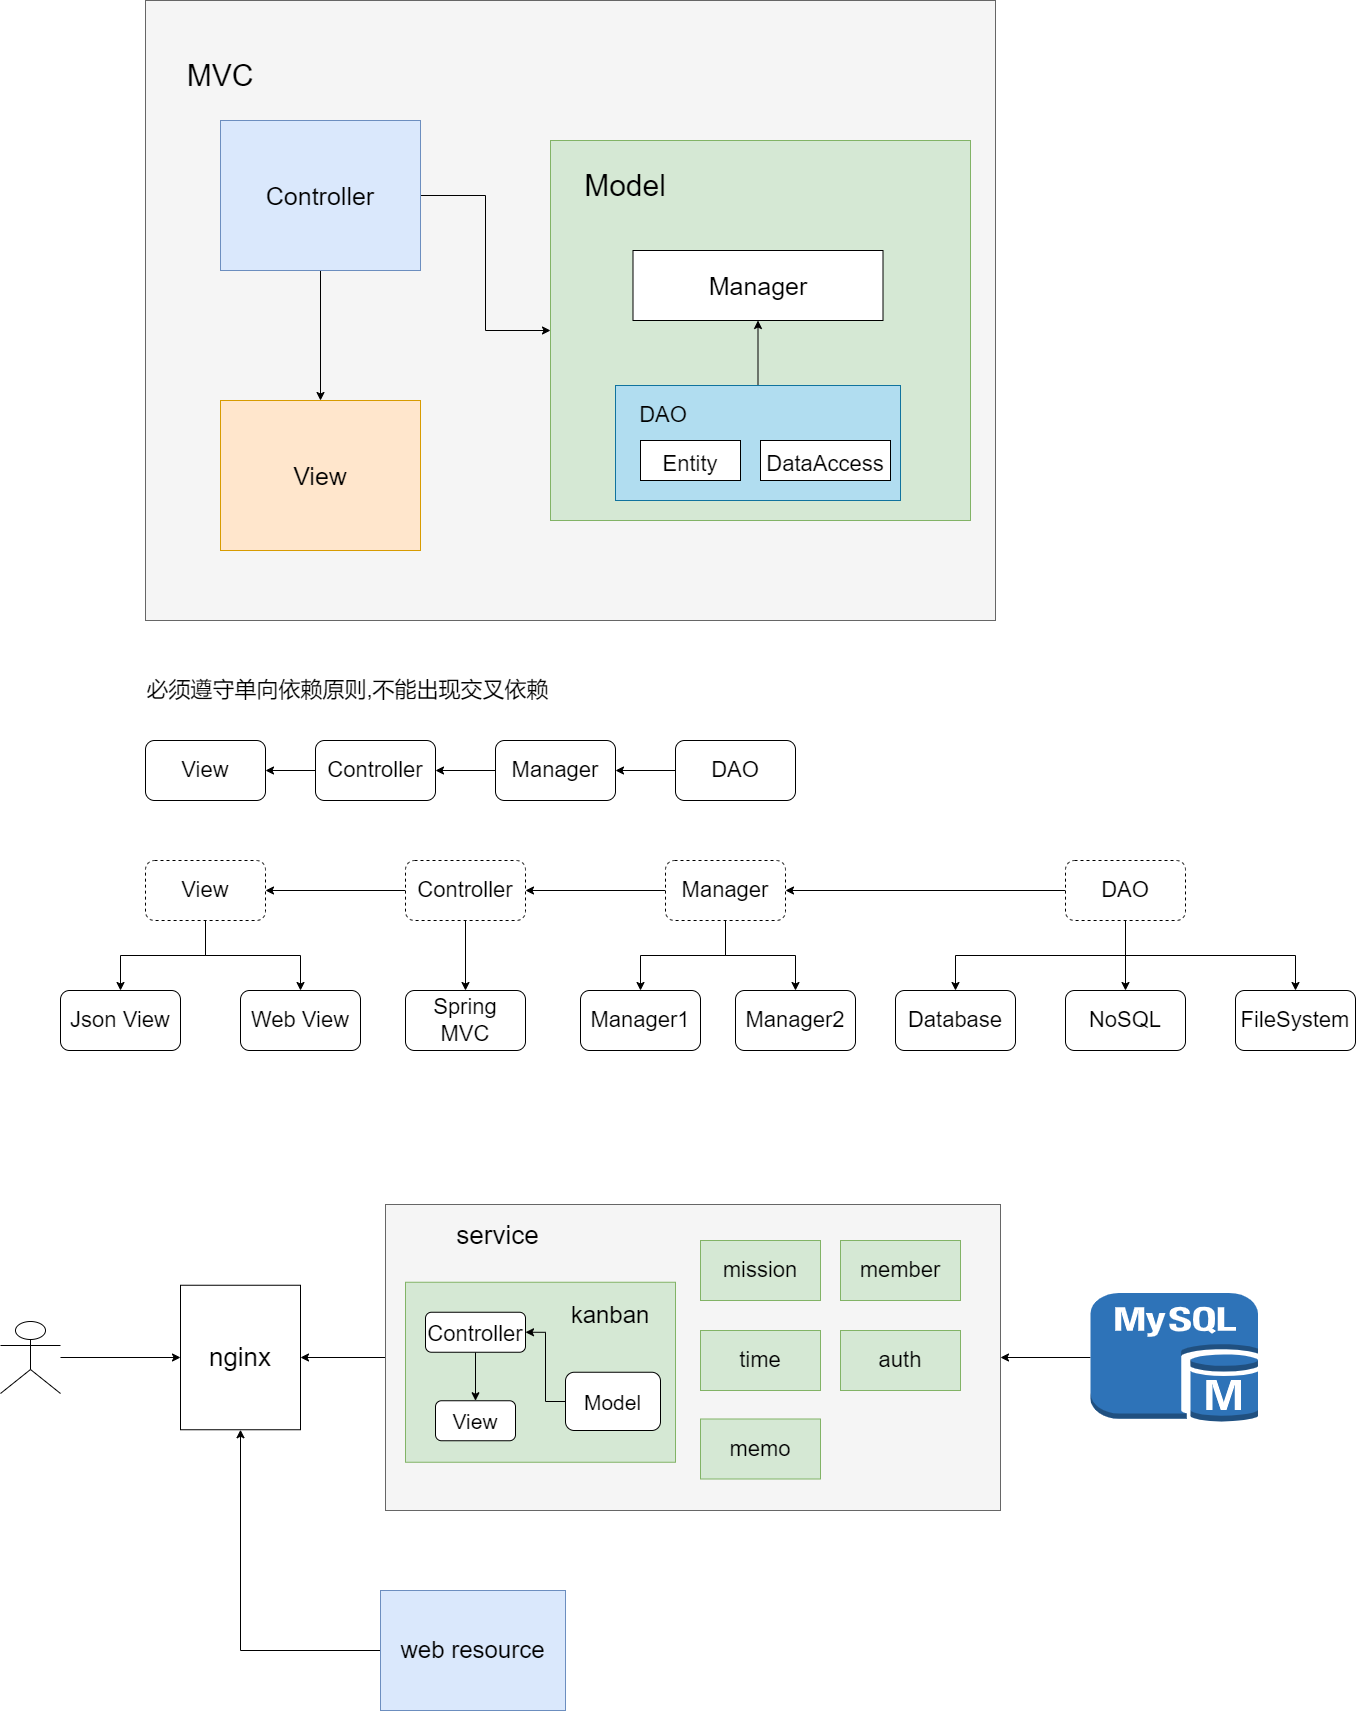

The diagram above was exported from draw.io. Its source (the exported page's mxGraphModel, read from the mxfile embedded in the PNG):
<mxGraphModel dx="2249" dy="762" grid="1" gridSize="10" guides="1" tooltips="1" connect="1" arrows="1" fold="1" page="1" pageScale="1" pageWidth="827" pageHeight="1169" math="0" shadow="0">
  <root>
    <mxCell id="0" />
    <mxCell id="1" parent="0" />
    <mxCell id="xvxfa9iDHH2N1jxBwr1l-1" value="" style="rounded=0;whiteSpace=wrap;html=1;fillColor=#f5f5f5;fontColor=#333333;strokeColor=#666666;" parent="1" vertex="1">
      <mxGeometry x="-215" y="250" width="850" height="620" as="geometry" />
    </mxCell>
    <mxCell id="xvxfa9iDHH2N1jxBwr1l-7" style="edgeStyle=orthogonalEdgeStyle;rounded=0;orthogonalLoop=1;jettySize=auto;html=1;fontSize=25;" parent="1" source="xvxfa9iDHH2N1jxBwr1l-2" target="xvxfa9iDHH2N1jxBwr1l-4" edge="1">
      <mxGeometry relative="1" as="geometry" />
    </mxCell>
    <mxCell id="xvxfa9iDHH2N1jxBwr1l-8" style="edgeStyle=orthogonalEdgeStyle;rounded=0;orthogonalLoop=1;jettySize=auto;html=1;exitX=0.5;exitY=1;exitDx=0;exitDy=0;fontSize=25;" parent="1" source="xvxfa9iDHH2N1jxBwr1l-2" target="xvxfa9iDHH2N1jxBwr1l-3" edge="1">
      <mxGeometry relative="1" as="geometry" />
    </mxCell>
    <mxCell id="xvxfa9iDHH2N1jxBwr1l-2" value="&lt;font style=&quot;font-size: 25px;&quot;&gt;Controller&lt;/font&gt;" style="rounded=0;whiteSpace=wrap;html=1;fillColor=#dae8fc;strokeColor=#6c8ebf;" parent="1" vertex="1">
      <mxGeometry x="-140" y="370" width="200" height="150" as="geometry" />
    </mxCell>
    <mxCell id="xvxfa9iDHH2N1jxBwr1l-3" value="&lt;font style=&quot;font-size: 25px;&quot;&gt;View&lt;/font&gt;" style="rounded=0;whiteSpace=wrap;html=1;fillColor=#ffe6cc;strokeColor=#d79b00;" parent="1" vertex="1">
      <mxGeometry x="-140" y="650" width="200" height="150" as="geometry" />
    </mxCell>
    <mxCell id="xvxfa9iDHH2N1jxBwr1l-4" value="" style="rounded=0;whiteSpace=wrap;html=1;fillColor=#d5e8d4;strokeColor=#82b366;" parent="1" vertex="1">
      <mxGeometry x="190" y="390" width="420" height="380" as="geometry" />
    </mxCell>
    <mxCell id="xvxfa9iDHH2N1jxBwr1l-11" style="edgeStyle=orthogonalEdgeStyle;rounded=0;orthogonalLoop=1;jettySize=auto;html=1;exitX=0.5;exitY=0;exitDx=0;exitDy=0;entryX=0.5;entryY=1;entryDx=0;entryDy=0;fontSize=30;" parent="1" source="xvxfa9iDHH2N1jxBwr1l-5" target="xvxfa9iDHH2N1jxBwr1l-6" edge="1">
      <mxGeometry relative="1" as="geometry" />
    </mxCell>
    <mxCell id="xvxfa9iDHH2N1jxBwr1l-5" value="" style="rounded=0;whiteSpace=wrap;html=1;fontSize=25;fillColor=#b1ddf0;strokeColor=#10739e;" parent="1" vertex="1">
      <mxGeometry x="255" y="635" width="285" height="115" as="geometry" />
    </mxCell>
    <mxCell id="xvxfa9iDHH2N1jxBwr1l-6" value="Manager" style="rounded=0;whiteSpace=wrap;html=1;fontSize=25;" parent="1" vertex="1">
      <mxGeometry x="272.5" y="500" width="250" height="70" as="geometry" />
    </mxCell>
    <mxCell id="xvxfa9iDHH2N1jxBwr1l-9" value="&lt;font style=&quot;font-size: 30px;&quot;&gt;MVC&lt;/font&gt;" style="text;html=1;strokeColor=none;fillColor=none;align=center;verticalAlign=middle;whiteSpace=wrap;rounded=0;fontSize=25;" parent="1" vertex="1">
      <mxGeometry x="-195" y="300" width="110" height="50" as="geometry" />
    </mxCell>
    <mxCell id="xvxfa9iDHH2N1jxBwr1l-10" value="&lt;font style=&quot;font-size: 30px;&quot;&gt;Model&lt;/font&gt;" style="text;html=1;strokeColor=none;fillColor=none;align=center;verticalAlign=middle;whiteSpace=wrap;rounded=0;fontSize=25;" parent="1" vertex="1">
      <mxGeometry x="210" y="410" width="110" height="50" as="geometry" />
    </mxCell>
    <mxCell id="xvxfa9iDHH2N1jxBwr1l-12" value="&lt;font style=&quot;font-size: 22px;&quot;&gt;Entity&lt;/font&gt;" style="rounded=0;whiteSpace=wrap;html=1;fontSize=30;" parent="1" vertex="1">
      <mxGeometry x="280" y="690" width="100" height="40" as="geometry" />
    </mxCell>
    <mxCell id="xvxfa9iDHH2N1jxBwr1l-13" value="&lt;font style=&quot;font-size: 22px;&quot;&gt;DataAccess&lt;/font&gt;" style="rounded=0;whiteSpace=wrap;html=1;fontSize=30;" parent="1" vertex="1">
      <mxGeometry x="400" y="690" width="130" height="40" as="geometry" />
    </mxCell>
    <mxCell id="xvxfa9iDHH2N1jxBwr1l-14" value="DAO" style="text;html=1;strokeColor=none;fillColor=none;align=center;verticalAlign=middle;whiteSpace=wrap;rounded=0;fontSize=22;" parent="1" vertex="1">
      <mxGeometry x="272.5" y="650" width="60" height="30" as="geometry" />
    </mxCell>
    <mxCell id="xvxfa9iDHH2N1jxBwr1l-44" style="edgeStyle=orthogonalEdgeStyle;rounded=0;orthogonalLoop=1;jettySize=auto;html=1;exitX=0;exitY=0.5;exitDx=0;exitDy=0;fontSize=22;" parent="1" source="xvxfa9iDHH2N1jxBwr1l-15" target="xvxfa9iDHH2N1jxBwr1l-43" edge="1">
      <mxGeometry relative="1" as="geometry" />
    </mxCell>
    <mxCell id="xvxfa9iDHH2N1jxBwr1l-15" value="Controller" style="rounded=1;whiteSpace=wrap;html=1;fontSize=22;" parent="1" vertex="1">
      <mxGeometry x="-45" y="990" width="120" height="60" as="geometry" />
    </mxCell>
    <mxCell id="xvxfa9iDHH2N1jxBwr1l-20" style="edgeStyle=orthogonalEdgeStyle;rounded=0;orthogonalLoop=1;jettySize=auto;html=1;entryX=1;entryY=0.5;entryDx=0;entryDy=0;fontSize=22;" parent="1" source="xvxfa9iDHH2N1jxBwr1l-16" target="xvxfa9iDHH2N1jxBwr1l-15" edge="1">
      <mxGeometry relative="1" as="geometry" />
    </mxCell>
    <mxCell id="xvxfa9iDHH2N1jxBwr1l-16" value="Manager" style="rounded=1;whiteSpace=wrap;html=1;fontSize=22;" parent="1" vertex="1">
      <mxGeometry x="135" y="990" width="120" height="60" as="geometry" />
    </mxCell>
    <mxCell id="xvxfa9iDHH2N1jxBwr1l-19" style="edgeStyle=orthogonalEdgeStyle;rounded=0;orthogonalLoop=1;jettySize=auto;html=1;entryX=1;entryY=0.5;entryDx=0;entryDy=0;fontSize=22;" parent="1" source="xvxfa9iDHH2N1jxBwr1l-17" target="xvxfa9iDHH2N1jxBwr1l-16" edge="1">
      <mxGeometry relative="1" as="geometry" />
    </mxCell>
    <mxCell id="xvxfa9iDHH2N1jxBwr1l-17" value="DAO" style="rounded=1;whiteSpace=wrap;html=1;fontSize=22;" parent="1" vertex="1">
      <mxGeometry x="315" y="990" width="120" height="60" as="geometry" />
    </mxCell>
    <mxCell id="xvxfa9iDHH2N1jxBwr1l-21" value="必须遵守单向依赖原则,不能出现交叉依赖" style="text;html=1;strokeColor=none;fillColor=none;align=center;verticalAlign=middle;whiteSpace=wrap;rounded=0;fontSize=22;" parent="1" vertex="1">
      <mxGeometry x="-245" y="920" width="465" height="40" as="geometry" />
    </mxCell>
    <mxCell id="xvxfa9iDHH2N1jxBwr1l-46" style="edgeStyle=orthogonalEdgeStyle;rounded=0;orthogonalLoop=1;jettySize=auto;html=1;exitX=0;exitY=0.5;exitDx=0;exitDy=0;entryX=1;entryY=0.5;entryDx=0;entryDy=0;fontSize=22;" parent="1" source="xvxfa9iDHH2N1jxBwr1l-23" target="xvxfa9iDHH2N1jxBwr1l-45" edge="1">
      <mxGeometry relative="1" as="geometry" />
    </mxCell>
    <mxCell id="xvxfa9iDHH2N1jxBwr1l-53" style="edgeStyle=orthogonalEdgeStyle;rounded=0;orthogonalLoop=1;jettySize=auto;html=1;fontSize=22;" parent="1" source="xvxfa9iDHH2N1jxBwr1l-23" target="xvxfa9iDHH2N1jxBwr1l-52" edge="1">
      <mxGeometry relative="1" as="geometry" />
    </mxCell>
    <mxCell id="xvxfa9iDHH2N1jxBwr1l-23" value="Controller" style="rounded=1;whiteSpace=wrap;html=1;fontSize=22;dashed=1;" parent="1" vertex="1">
      <mxGeometry x="45" y="1110" width="120" height="60" as="geometry" />
    </mxCell>
    <mxCell id="xvxfa9iDHH2N1jxBwr1l-38" style="edgeStyle=orthogonalEdgeStyle;rounded=0;orthogonalLoop=1;jettySize=auto;html=1;exitX=0.5;exitY=1;exitDx=0;exitDy=0;fontSize=22;" parent="1" source="xvxfa9iDHH2N1jxBwr1l-24" target="xvxfa9iDHH2N1jxBwr1l-36" edge="1">
      <mxGeometry relative="1" as="geometry" />
    </mxCell>
    <mxCell id="xvxfa9iDHH2N1jxBwr1l-39" style="edgeStyle=orthogonalEdgeStyle;rounded=0;orthogonalLoop=1;jettySize=auto;html=1;exitX=0.5;exitY=1;exitDx=0;exitDy=0;entryX=0.5;entryY=0;entryDx=0;entryDy=0;fontSize=22;" parent="1" source="xvxfa9iDHH2N1jxBwr1l-24" target="xvxfa9iDHH2N1jxBwr1l-37" edge="1">
      <mxGeometry relative="1" as="geometry" />
    </mxCell>
    <mxCell id="xvxfa9iDHH2N1jxBwr1l-42" style="edgeStyle=orthogonalEdgeStyle;rounded=0;orthogonalLoop=1;jettySize=auto;html=1;exitX=0;exitY=0.5;exitDx=0;exitDy=0;entryX=1;entryY=0.5;entryDx=0;entryDy=0;fontSize=22;" parent="1" source="xvxfa9iDHH2N1jxBwr1l-24" target="xvxfa9iDHH2N1jxBwr1l-23" edge="1">
      <mxGeometry relative="1" as="geometry" />
    </mxCell>
    <mxCell id="xvxfa9iDHH2N1jxBwr1l-24" value="Manager" style="rounded=1;whiteSpace=wrap;html=1;fontSize=22;dashed=1;" parent="1" vertex="1">
      <mxGeometry x="305" y="1110" width="120" height="60" as="geometry" />
    </mxCell>
    <mxCell id="xvxfa9iDHH2N1jxBwr1l-33" style="edgeStyle=orthogonalEdgeStyle;rounded=0;orthogonalLoop=1;jettySize=auto;html=1;entryX=0.5;entryY=0;entryDx=0;entryDy=0;fontSize=22;" parent="1" source="xvxfa9iDHH2N1jxBwr1l-25" target="xvxfa9iDHH2N1jxBwr1l-28" edge="1">
      <mxGeometry relative="1" as="geometry" />
    </mxCell>
    <mxCell id="xvxfa9iDHH2N1jxBwr1l-34" style="edgeStyle=orthogonalEdgeStyle;rounded=0;orthogonalLoop=1;jettySize=auto;html=1;exitX=0.5;exitY=1;exitDx=0;exitDy=0;fontSize=22;" parent="1" source="xvxfa9iDHH2N1jxBwr1l-25" target="xvxfa9iDHH2N1jxBwr1l-27" edge="1">
      <mxGeometry relative="1" as="geometry" />
    </mxCell>
    <mxCell id="xvxfa9iDHH2N1jxBwr1l-35" style="edgeStyle=orthogonalEdgeStyle;rounded=0;orthogonalLoop=1;jettySize=auto;html=1;exitX=0.5;exitY=1;exitDx=0;exitDy=0;entryX=0.5;entryY=0;entryDx=0;entryDy=0;fontSize=22;" parent="1" source="xvxfa9iDHH2N1jxBwr1l-25" target="xvxfa9iDHH2N1jxBwr1l-29" edge="1">
      <mxGeometry relative="1" as="geometry" />
    </mxCell>
    <mxCell id="xvxfa9iDHH2N1jxBwr1l-41" style="edgeStyle=orthogonalEdgeStyle;rounded=0;orthogonalLoop=1;jettySize=auto;html=1;entryX=1;entryY=0.5;entryDx=0;entryDy=0;fontSize=22;" parent="1" source="xvxfa9iDHH2N1jxBwr1l-25" target="xvxfa9iDHH2N1jxBwr1l-24" edge="1">
      <mxGeometry relative="1" as="geometry" />
    </mxCell>
    <mxCell id="xvxfa9iDHH2N1jxBwr1l-25" value="DAO" style="rounded=1;whiteSpace=wrap;html=1;fontSize=22;dashed=1;" parent="1" vertex="1">
      <mxGeometry x="705" y="1110" width="120" height="60" as="geometry" />
    </mxCell>
    <mxCell id="xvxfa9iDHH2N1jxBwr1l-27" value="Database" style="rounded=1;whiteSpace=wrap;html=1;fontSize=22;" parent="1" vertex="1">
      <mxGeometry x="535" y="1240" width="120" height="60" as="geometry" />
    </mxCell>
    <mxCell id="xvxfa9iDHH2N1jxBwr1l-28" value="NoSQL" style="rounded=1;whiteSpace=wrap;html=1;fontSize=22;" parent="1" vertex="1">
      <mxGeometry x="705" y="1240" width="120" height="60" as="geometry" />
    </mxCell>
    <mxCell id="xvxfa9iDHH2N1jxBwr1l-29" value="FileSystem" style="rounded=1;whiteSpace=wrap;html=1;fontSize=22;" parent="1" vertex="1">
      <mxGeometry x="875" y="1240" width="120" height="60" as="geometry" />
    </mxCell>
    <mxCell id="xvxfa9iDHH2N1jxBwr1l-36" value="Manager1" style="rounded=1;whiteSpace=wrap;html=1;fontSize=22;" parent="1" vertex="1">
      <mxGeometry x="220" y="1240" width="120" height="60" as="geometry" />
    </mxCell>
    <mxCell id="xvxfa9iDHH2N1jxBwr1l-37" value="Manager2" style="rounded=1;whiteSpace=wrap;html=1;fontSize=22;" parent="1" vertex="1">
      <mxGeometry x="375" y="1240" width="120" height="60" as="geometry" />
    </mxCell>
    <mxCell id="xvxfa9iDHH2N1jxBwr1l-43" value="View" style="rounded=1;whiteSpace=wrap;html=1;fontSize=22;" parent="1" vertex="1">
      <mxGeometry x="-215" y="990" width="120" height="60" as="geometry" />
    </mxCell>
    <mxCell id="xvxfa9iDHH2N1jxBwr1l-49" style="edgeStyle=orthogonalEdgeStyle;rounded=0;orthogonalLoop=1;jettySize=auto;html=1;fontSize=22;" parent="1" source="xvxfa9iDHH2N1jxBwr1l-45" target="xvxfa9iDHH2N1jxBwr1l-47" edge="1">
      <mxGeometry relative="1" as="geometry" />
    </mxCell>
    <mxCell id="xvxfa9iDHH2N1jxBwr1l-51" style="edgeStyle=orthogonalEdgeStyle;rounded=0;orthogonalLoop=1;jettySize=auto;html=1;fontSize=22;" parent="1" source="xvxfa9iDHH2N1jxBwr1l-45" target="xvxfa9iDHH2N1jxBwr1l-48" edge="1">
      <mxGeometry relative="1" as="geometry" />
    </mxCell>
    <mxCell id="xvxfa9iDHH2N1jxBwr1l-45" value="View" style="rounded=1;whiteSpace=wrap;html=1;fontSize=22;dashed=1;" parent="1" vertex="1">
      <mxGeometry x="-215" y="1110" width="120" height="60" as="geometry" />
    </mxCell>
    <mxCell id="xvxfa9iDHH2N1jxBwr1l-47" value="Json View" style="rounded=1;whiteSpace=wrap;html=1;fontSize=22;" parent="1" vertex="1">
      <mxGeometry x="-300" y="1240" width="120" height="60" as="geometry" />
    </mxCell>
    <mxCell id="xvxfa9iDHH2N1jxBwr1l-48" value="Web View" style="rounded=1;whiteSpace=wrap;html=1;fontSize=22;" parent="1" vertex="1">
      <mxGeometry x="-120" y="1240" width="120" height="60" as="geometry" />
    </mxCell>
    <mxCell id="xvxfa9iDHH2N1jxBwr1l-52" value="Spring MVC" style="rounded=1;whiteSpace=wrap;html=1;fontSize=22;" parent="1" vertex="1">
      <mxGeometry x="45" y="1240" width="120" height="60" as="geometry" />
    </mxCell>
    <mxCell id="xvxfa9iDHH2N1jxBwr1l-67" style="edgeStyle=orthogonalEdgeStyle;rounded=0;orthogonalLoop=1;jettySize=auto;html=1;entryX=1;entryY=0.5;entryDx=0;entryDy=0;fontSize=26;" parent="1" source="xvxfa9iDHH2N1jxBwr1l-55" target="xvxfa9iDHH2N1jxBwr1l-65" edge="1">
      <mxGeometry relative="1" as="geometry" />
    </mxCell>
    <mxCell id="xvxfa9iDHH2N1jxBwr1l-55" value="" style="rounded=0;whiteSpace=wrap;html=1;fontSize=22;fillColor=#f5f5f5;fontColor=#333333;strokeColor=#666666;" parent="1" vertex="1">
      <mxGeometry x="25" y="1454" width="615" height="306" as="geometry" />
    </mxCell>
    <mxCell id="xvxfa9iDHH2N1jxBwr1l-56" value="" style="rounded=0;whiteSpace=wrap;html=1;fontSize=22;fillColor=#d5e8d4;strokeColor=#82b366;" parent="1" vertex="1">
      <mxGeometry x="45" y="1531.75" width="270" height="180" as="geometry" />
    </mxCell>
    <mxCell id="xvxfa9iDHH2N1jxBwr1l-57" value="mission" style="rounded=0;whiteSpace=wrap;html=1;fontSize=22;fillColor=#d5e8d4;strokeColor=#82b366;" parent="1" vertex="1">
      <mxGeometry x="340" y="1490" width="120" height="60" as="geometry" />
    </mxCell>
    <mxCell id="xvxfa9iDHH2N1jxBwr1l-58" value="time" style="rounded=0;whiteSpace=wrap;html=1;fontSize=22;fillColor=#d5e8d4;strokeColor=#82b366;" parent="1" vertex="1">
      <mxGeometry x="340" y="1580" width="120" height="60" as="geometry" />
    </mxCell>
    <mxCell id="xvxfa9iDHH2N1jxBwr1l-59" value="memo" style="rounded=0;whiteSpace=wrap;html=1;fontSize=22;fillColor=#d5e8d4;strokeColor=#82b366;" parent="1" vertex="1">
      <mxGeometry x="340" y="1668.5" width="120" height="60" as="geometry" />
    </mxCell>
    <mxCell id="xvxfa9iDHH2N1jxBwr1l-60" value="member" style="rounded=0;whiteSpace=wrap;html=1;fontSize=22;fillColor=#d5e8d4;strokeColor=#82b366;" parent="1" vertex="1">
      <mxGeometry x="480" y="1490" width="120" height="60" as="geometry" />
    </mxCell>
    <mxCell id="xvxfa9iDHH2N1jxBwr1l-61" value="auth" style="rounded=0;whiteSpace=wrap;html=1;fontSize=22;fillColor=#d5e8d4;strokeColor=#82b366;" parent="1" vertex="1">
      <mxGeometry x="480" y="1580" width="120" height="60" as="geometry" />
    </mxCell>
    <mxCell id="xvxfa9iDHH2N1jxBwr1l-62" value="&lt;font style=&quot;font-size: 26px;&quot;&gt;service&lt;/font&gt;" style="text;html=1;strokeColor=none;fillColor=none;align=center;verticalAlign=middle;whiteSpace=wrap;rounded=0;fontSize=22;" parent="1" vertex="1">
      <mxGeometry x="35" y="1460" width="205" height="50" as="geometry" />
    </mxCell>
    <mxCell id="xvxfa9iDHH2N1jxBwr1l-64" style="edgeStyle=orthogonalEdgeStyle;rounded=0;orthogonalLoop=1;jettySize=auto;html=1;entryX=1;entryY=0.5;entryDx=0;entryDy=0;fontSize=26;" parent="1" source="xvxfa9iDHH2N1jxBwr1l-63" target="xvxfa9iDHH2N1jxBwr1l-55" edge="1">
      <mxGeometry relative="1" as="geometry" />
    </mxCell>
    <mxCell id="xvxfa9iDHH2N1jxBwr1l-63" value="" style="outlineConnect=0;dashed=0;verticalLabelPosition=bottom;verticalAlign=top;align=center;html=1;shape=mxgraph.aws3.mysql_db_instance;fillColor=#2E73B8;gradientColor=none;fontSize=26;" parent="1" vertex="1">
      <mxGeometry x="730" y="1542.5" width="167.5" height="129" as="geometry" />
    </mxCell>
    <mxCell id="xvxfa9iDHH2N1jxBwr1l-65" value="nginx" style="rounded=0;whiteSpace=wrap;html=1;fontSize=26;" parent="1" vertex="1">
      <mxGeometry x="-180" y="1534.75" width="120" height="144.5" as="geometry" />
    </mxCell>
    <mxCell id="xvxfa9iDHH2N1jxBwr1l-69" style="edgeStyle=orthogonalEdgeStyle;rounded=0;orthogonalLoop=1;jettySize=auto;html=1;fontSize=25;" parent="1" edge="1">
      <mxGeometry relative="1" as="geometry">
        <mxPoint x="200" y="2180" as="targetPoint" />
      </mxGeometry>
    </mxCell>
    <mxCell id="xvxfa9iDHH2N1jxBwr1l-70" style="edgeStyle=orthogonalEdgeStyle;rounded=0;orthogonalLoop=1;jettySize=auto;html=1;exitX=0.5;exitY=1;exitDx=0;exitDy=0;fontSize=25;" parent="1" edge="1">
      <mxGeometry relative="1" as="geometry">
        <mxPoint x="-30" y="2120" as="sourcePoint" />
      </mxGeometry>
    </mxCell>
    <mxCell id="xvxfa9iDHH2N1jxBwr1l-97" style="edgeStyle=orthogonalEdgeStyle;rounded=0;orthogonalLoop=1;jettySize=auto;html=1;exitX=0.5;exitY=1;exitDx=0;exitDy=0;fontSize=21;" parent="1" source="xvxfa9iDHH2N1jxBwr1l-91" target="xvxfa9iDHH2N1jxBwr1l-93" edge="1">
      <mxGeometry relative="1" as="geometry" />
    </mxCell>
    <mxCell id="xvxfa9iDHH2N1jxBwr1l-91" value="&lt;font style=&quot;font-size: 22px;&quot;&gt;Controller&lt;/font&gt;" style="rounded=1;whiteSpace=wrap;html=1;fontSize=26;" parent="1" vertex="1">
      <mxGeometry x="65" y="1561.75" width="100" height="40" as="geometry" />
    </mxCell>
    <mxCell id="xvxfa9iDHH2N1jxBwr1l-95" style="edgeStyle=orthogonalEdgeStyle;rounded=0;orthogonalLoop=1;jettySize=auto;html=1;entryX=1;entryY=0.5;entryDx=0;entryDy=0;fontSize=21;" parent="1" source="xvxfa9iDHH2N1jxBwr1l-92" target="xvxfa9iDHH2N1jxBwr1l-91" edge="1">
      <mxGeometry relative="1" as="geometry" />
    </mxCell>
    <mxCell id="xvxfa9iDHH2N1jxBwr1l-92" value="&lt;font style=&quot;font-size: 21px;&quot;&gt;Model&lt;/font&gt;" style="rounded=1;whiteSpace=wrap;html=1;fontSize=26;" parent="1" vertex="1">
      <mxGeometry x="205" y="1621.75" width="95" height="58.25" as="geometry" />
    </mxCell>
    <mxCell id="xvxfa9iDHH2N1jxBwr1l-93" value="&lt;font style=&quot;font-size: 21px;&quot;&gt;View&lt;/font&gt;" style="rounded=1;whiteSpace=wrap;html=1;fontSize=26;" parent="1" vertex="1">
      <mxGeometry x="75" y="1650.25" width="80" height="40" as="geometry" />
    </mxCell>
    <mxCell id="xvxfa9iDHH2N1jxBwr1l-98" value="&lt;font style=&quot;font-size: 24px;&quot;&gt;kanban&lt;/font&gt;" style="text;html=1;strokeColor=none;fillColor=none;align=center;verticalAlign=middle;whiteSpace=wrap;rounded=0;fontSize=21;" parent="1" vertex="1">
      <mxGeometry x="220" y="1550" width="60" height="30" as="geometry" />
    </mxCell>
    <mxCell id="xvxfa9iDHH2N1jxBwr1l-100" style="edgeStyle=orthogonalEdgeStyle;rounded=0;orthogonalLoop=1;jettySize=auto;html=1;entryX=0.5;entryY=1;entryDx=0;entryDy=0;fontSize=24;" parent="1" source="xvxfa9iDHH2N1jxBwr1l-99" target="xvxfa9iDHH2N1jxBwr1l-65" edge="1">
      <mxGeometry relative="1" as="geometry" />
    </mxCell>
    <mxCell id="xvxfa9iDHH2N1jxBwr1l-99" value="web resource" style="rounded=0;whiteSpace=wrap;html=1;fontSize=24;fillColor=#dae8fc;strokeColor=#6c8ebf;" parent="1" vertex="1">
      <mxGeometry x="20" y="1840" width="185" height="120" as="geometry" />
    </mxCell>
    <mxCell id="xvxfa9iDHH2N1jxBwr1l-103" style="edgeStyle=orthogonalEdgeStyle;rounded=0;orthogonalLoop=1;jettySize=auto;html=1;entryX=0;entryY=0.5;entryDx=0;entryDy=0;fontSize=24;" parent="1" source="xvxfa9iDHH2N1jxBwr1l-101" target="xvxfa9iDHH2N1jxBwr1l-65" edge="1">
      <mxGeometry relative="1" as="geometry" />
    </mxCell>
    <mxCell id="xvxfa9iDHH2N1jxBwr1l-101" value="" style="shape=umlActor;verticalLabelPosition=bottom;verticalAlign=top;html=1;outlineConnect=0;fontSize=24;" parent="1" vertex="1">
      <mxGeometry x="-360" y="1571" width="60" height="72" as="geometry" />
    </mxCell>
  </root>
</mxGraphModel>